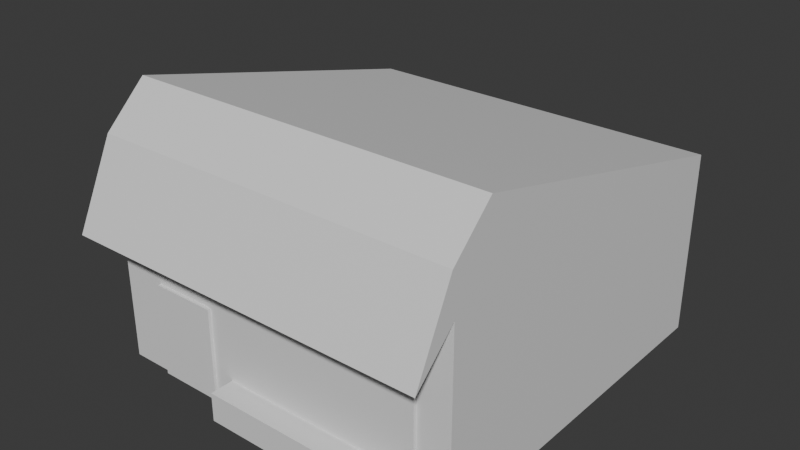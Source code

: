 # Source: shop.blend  (saved by Blender 4.2.67; exported with 4.5.12 LTS)
import bpy
from mathutils import Matrix  # noqa: F401  (used for matrix-valued properties, if any)

bpy.ops.wm.read_factory_settings(use_empty=True)
scene = bpy.context.scene
scene.name = 'Scene'

# ---- collections
col_collection = bpy.data.collections.new('Collection'); scene.collection.children.link(col_collection)

# ---- materials (node trees are filled in below, after node groups)
mat_material = bpy.data.materials.new('Material')
mat_material.alpha_threshold = 0.0
mat_material.roughness = 0.5
mat_material.line_color = (0.0, 0.0, 0.0, 1.0)

# ---- material node trees
mat_material.use_nodes = True; mat_material.node_tree.nodes.clear()
_N = mat_material.node_tree.nodes; _L = mat_material.node_tree.links
n0 = _N.new('ShaderNodeOutputMaterial'); n0.name = 'Material Output'; n0.location = (300, 300)
n1 = _N.new('ShaderNodeBsdfPrincipled'); n1.name = 'Principled BSDF'; n1.location = (10, 300)
n1.inputs[3].default_value = 1.45
_L.new(n1.outputs[0], n0.inputs[0])
n0.is_active_output = True

# ---- world
world_world = bpy.data.worlds.new('World'); scene.world = world_world
world_world.use_nodes = True; world_world.node_tree.nodes.clear()
_N = world_world.node_tree.nodes; _L = world_world.node_tree.links
n0 = _N.new('ShaderNodeOutputWorld'); n0.name = 'World Output'; n0.location = (300, 300)
n1 = _N.new('ShaderNodeBackground'); n1.name = 'Background'; n1.location = (10, 300)
n1.inputs[0].default_value = (0.05088, 0.05088, 0.05088, 1.0)
_L.new(n1.outputs[0], n0.inputs[0])
n0.is_active_output = True
world_world.color = (0.05088, 0.05088, 0.05088)
world_world.sun_shadow_jitter_overblur = 0.0

# ---- meshes
me_cube = bpy.data.meshes.new('Cube')
me_cube.from_pydata([(9.0, 9.0, 4.0), (9.0, 9.0, -1.0), (9.0, -1.0, 4.0), (9.0, -1.0, -1.0), (-1.0, 9.0, 4.0), (-1.0, 9.0, -1.0), (-1.0, -1.0, 4.0), (-1.0, -1.0, -1.0), (-1.0, 0.05508, -1.0), (9.0, 0.05508, 6.227), (-1.0, 0.05508, 6.227), (9.0, 0.05508, -1.0), (0.2246, -1.084, -1.0), (0.2246, -1.084, 1.534), (0.2246, 0.916, -1.0), (0.2246, 0.916, 1.534), (2.0, -1.084, -1.0), (2.0, -1.084, 1.534), (2.0, 0.916, -1.0), (2.0, 0.916, 1.534), (2.777, -1.08, -0.06046), (2.777, -1.08, 1.94), (2.777, 0.9204, 0.1947), (2.777, 0.9204, 2.195), (8.106, -1.08, -0.06046), (8.106, -1.08, 1.94), (8.106, 0.9204, 0.1947), (8.106, 0.9204, 2.195), (2.565, -1.657, -1.0), (2.565, -1.657, -0.2201), (2.565, 0.0, -1.0), (2.565, 0.0, -0.2201), (8.368, -1.657, -1.0), (8.368, -1.657, -0.2201), (8.368, 0.0, -1.0), (8.368, 0.0, -0.2201), (9.0, -2.15, 2.905), (-1.0, -2.15, 2.905), (9.0, -1.095, 5.132), (-1.0, -1.095, 5.132)], [], [(2, 9, 38, 36), (3, 2, 6, 7), (8, 10, 4, 5), (8, 11, 3, 7), (11, 9, 2, 3), (5, 4, 0, 1), (1, 0, 9, 11), (5, 1, 11, 8), (7, 6, 10, 8), (0, 4, 10, 9), (12, 13, 15, 14), (14, 15, 19, 18), (18, 19, 17, 16), (16, 17, 13, 12), (14, 18, 16, 12), (19, 15, 13, 17), (20, 21, 23, 22), (22, 23, 27, 26), (26, 27, 25, 24), (24, 25, 21, 20), (22, 26, 24, 20), (27, 23, 21, 25), (28, 29, 31, 30), (30, 31, 35, 34), (34, 35, 33, 32), (32, 33, 29, 28), (30, 34, 32, 28), (35, 31, 29, 33), (38, 39, 37, 36), (10, 6, 37, 39), (9, 10, 39, 38), (6, 2, 36, 37)])
_uv = me_cube.uv_layers.new(name='UVMap')
_uv.uv.foreach_set('vector', [0.625, 0.75, 0.625, 0.7236, 0.625, 0.7236, 0.625, 0.75, 0.375, 0.75, 0.625, 0.75, 0.625, 1.0, 0.375, 1.0, 0.375, 0.02638, 0.625, 0.02638, 0.625, 0.25, 0.375, 0.25, 0.125, 0.7236, 0.375, 0.7236, 0.375, 0.75, 0.125, 0.75, 0.375, 0.7236, 0.625, 0.7236, 0.625, 0.75, 0.375, 0.75, 0.375, 0.25, 0.625, 0.25, 0.625, 0.5, 0.375, 0.5, 0.375, 0.5, 0.625, 0.5, 0.625, 0.7236, 0.375, 0.7236, 0.125, 0.5, 0.375, 0.5, 0.375, 0.7236, 0.125, 0.7236, 0.375, 0.0, 0.625, 0.0, 0.625, 0.02638, 0.375, 0.02638, 0.625, 0.5, 0.875, 0.5, 0.875, 0.7236, 0.625, 0.7236, 0.375, 0.0, 0.625, 0.0, 0.625, 0.25, 0.375, 0.25, 0.375, 0.25, 0.625, 0.25, 0.625, 0.5, 0.375, 0.5, 0.375, 0.5, 0.625, 0.5, 0.625, 0.75, 0.375, 0.75, 0.375, 0.75, 0.625, 0.75, 0.625, 1.0, 0.375, 1.0, 0.125, 0.5, 0.375, 0.5, 0.375, 0.75, 0.125, 0.75, 0.625, 0.5, 0.875, 0.5, 0.875, 0.75, 0.625, 0.75, 0.375, 0.0, 0.625, 0.0, 0.625, 0.25, 0.375, 0.25, 0.375, 0.25, 0.625, 0.25, 0.625, 0.5, 0.375, 0.5, 0.375, 0.5, 0.625, 0.5, 0.625, 0.75, 0.375, 0.75, 0.375, 0.75, 0.625, 0.75, 0.625, 1.0, 0.375, 1.0, 0.125, 0.5, 0.375, 0.5, 0.375, 0.75, 0.125, 0.75, 0.625, 0.5, 0.875, 0.5, 0.875, 0.75, 0.625, 0.75, 0.375, 0.0, 0.625, 0.0, 0.625, 0.25, 0.375, 0.25, 0.375, 0.25, 0.625, 0.25, 0.625, 0.5, 0.375, 0.5, 0.375, 0.5, 0.625, 0.5, 0.625, 0.75, 0.375, 0.75, 0.375, 0.75, 0.625, 0.75, 0.625, 1.0, 0.375, 1.0, 0.125, 0.5, 0.375, 0.5, 0.375, 0.75, 0.125, 0.75, 0.625, 0.5, 0.875, 0.5, 0.875, 0.75, 0.625, 0.75, 0.625, 0.7236, 0.875, 0.7236, 0.875, 0.75, 0.625, 0.75, 0.625, 0.02638, 0.625, 0.0, 0.625, 0.0, 0.625, 0.02638, 0.625, 0.7236, 0.875, 0.7236, 0.875, 0.7236, 0.625, 0.7236, 0.625, 1.0, 0.625, 0.75, 0.625, 0.75, 0.625, 1.0])
me_cube.materials.append(mat_material)
me_cube.use_mirror_vertex_groups = False
me_cube.update()

# ---- objects
ob_cube = bpy.data.objects.new('Cube', me_cube)

# ---- transforms, parenting, visibility, modifiers, constraints
ob_cube.location = (1.0, 1.0, 1.0)
ob_cube.lock_rotations_4d = False
ob_cube.empty_display_type = 'ARROWS'
ob_cube.lineart.crease_threshold = 0.0

# ---- collection membership
col_collection.objects.link(ob_cube)

# ---- scene / render settings (as saved in the file)
scene.frame_start = 1; scene.frame_end = 250; scene.frame_set(1)
scene.render.engine = 'BLENDER_EEVEE_NEXT'
bpy.context.view_layer.update()

# ---- added for rendering (the .blend has no active camera and no usable light): camera, sun
cam_auto = bpy.data.cameras.new('AutoCamera')
cam_auto.lens = 50.0
cam_auto.sensor_width = 36.0
cam_auto.clip_end = 1000.0
ob_auto_camera = bpy.data.objects.new('AutoCamera', cam_auto)
scene.collection.objects.link(ob_auto_camera)
ob_auto_camera.location = (20.3864, -14.0389, 15.9224)
ob_auto_camera.rotation_euler = (1.09748, -7.21219e-08, 0.694738)
scene.camera = ob_auto_camera
light_auto_sun = bpy.data.lights.new('AutoSun', 'SUN')
light_auto_sun.energy = 3.0
light_auto_sun.angle = 0.0523599
ob_auto_sun = bpy.data.objects.new('AutoSun', light_auto_sun)
scene.collection.objects.link(ob_auto_sun)
ob_auto_sun.rotation_euler = (0.872665, 0.174533, 0.523599)
bpy.context.view_layer.update()
